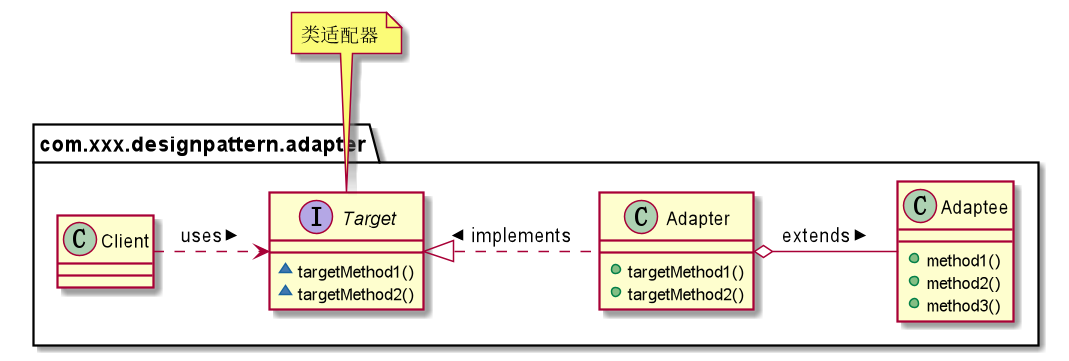

The diagram above was rendered by PlantUML. Its source (embedded in the PNG):
@startuml
interface com.xxx.designpattern.adapter.Target {
~  targetMethod1()
~  targetMethod2()
}
note top: 类适配器
class com.xxx.designpattern.adapter.Adapter {
+  targetMethod1()
+  targetMethod2()
}
class com.xxx.designpattern.adapter.Adaptee {
+  method1()
+  method2()
+  method3()
}

com.xxx.designpattern.adapter.Client .> com.xxx.designpattern.adapter.Target: uses >
com.xxx.designpattern.adapter.Target <|.right. com.xxx.designpattern.adapter.Adapter: implements <
com.xxx.designpattern.adapter.Adapter o-right- com.xxx.designpattern.adapter.Adaptee: extends >
@enduml